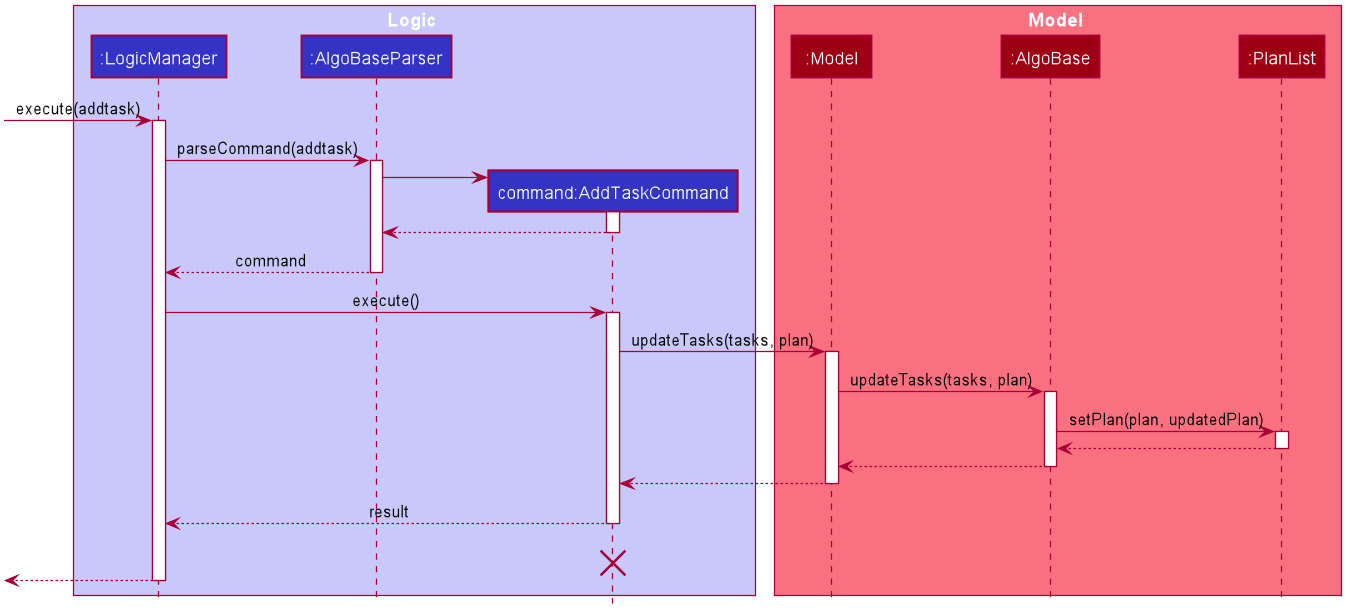

The diagram above was rendered by PlantUML. Its source (embedded in the PNG):
@startuml









skinparam BackgroundColor #FFFFFFF

skinparam Shadowing false

skinparam Class {
    FontColor #FFFFFF
    BorderThickness 1
    BorderColor #FFFFFF
    StereotypeFontColor #FFFFFF
    FontName Arial
}

skinparam Actor {
    BorderColor #000000
    Color #000000
    FontName Arial
}

skinparam Sequence {
    MessageAlign center
    BoxFontSize 15
    BoxPadding 0
    BoxFontColor #FFFFFF
    FontName Arial
}

skinparam Participant {
    FontColor #FFFFFFF
    Padding 20
}

skinparam MinClassWidth 50
skinparam ParticipantPadding 10
skinparam Shadowing false
skinparam DefaultTextAlignment center
skinparam packageStyle Rectangle

hide footbox
hide members
hide circle

box Logic #C8C8FA
participant ":LogicManager" as LogicManager #3333C4
participant ":AlgoBaseParser" as AlgoBaseParser #3333C4
participant "command:AddTaskCommand" as AddTaskCommand #3333C4
end box

box Model #F97181
participant ":Model" as Model #9D0012
participant ":AlgoBase" as AlgoBase #9D0012
participant ":PlanList" as PlanList #9D0012
end box

[-> LogicManager : execute(addtask)
activate LogicManager

LogicManager -> AlgoBaseParser : parseCommand(addtask)
activate AlgoBaseParser

create AddTaskCommand
AlgoBaseParser -> AddTaskCommand
activate AddTaskCommand

AddTaskCommand --> AlgoBaseParser
deactivate AddTaskCommand

AlgoBaseParser --> LogicManager : command
deactivate AlgoBaseParser

LogicManager -> AddTaskCommand : execute()
activate AddTaskCommand

AddTaskCommand -> Model : updateTasks(tasks, plan)
activate Model

Model -> AlgoBase : updateTasks(tasks, plan)
activate AlgoBase

AlgoBase -> PlanList : setPlan(plan, updatedPlan)
activate PlanList

PlanList --> AlgoBase
deactivate PlanList

AlgoBase --> Model
deactivate AlgoBase

Model --> AddTaskCommand
deactivate Model

AddTaskCommand --> LogicManager : result
deactivate AddTaskCommand
AddTaskCommand -[hidden]-> LogicManager : result
destroy AddTaskCommand

[<--LogicManager
deactivate LogicManager
@enduml